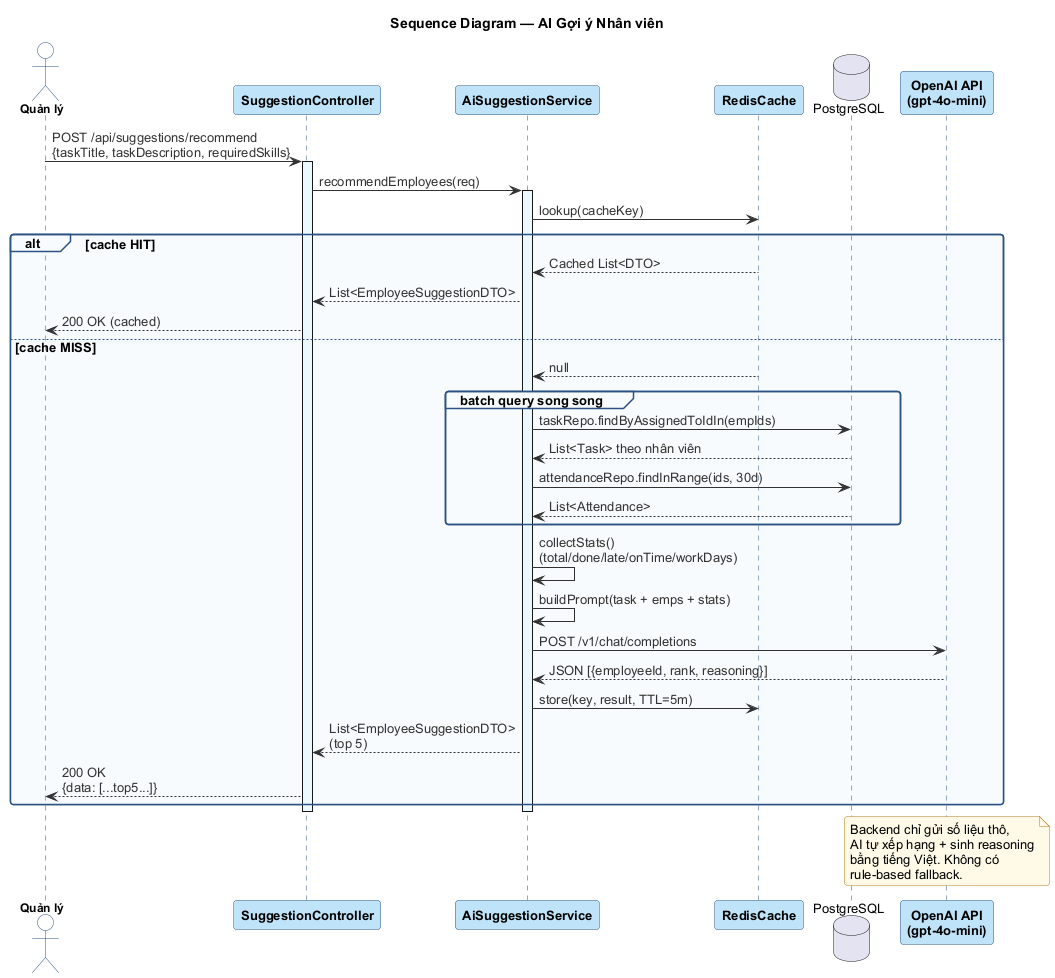

The diagram above was rendered by PlantUML. Its source (embedded in the PNG):
@startuml sequence-ai-goi-y
!include _style.puml
title Sequence Diagram — AI Gợi ý Nhân viên

actor "Quản lý" as Mgr
participant "SuggestionController" as SC
participant "AiSuggestionService" as AS
participant "RedisCache" as Cache
database "PostgreSQL" as DB
participant "OpenAI API\n(gpt-4o-mini)" as AI

Mgr -> SC : POST /api/suggestions/recommend\n{taskTitle, taskDescription, requiredSkills}
activate SC
SC -> AS : recommendEmployees(req)
activate AS

AS -> Cache : lookup(cacheKey)
alt cache HIT
  Cache --> AS : Cached List<DTO>
  AS --> SC : List<EmployeeSuggestionDTO>
  SC --> Mgr : 200 OK (cached)
else cache MISS
  Cache --> AS : null
  group batch query song song
    AS -> DB : taskRepo.findByAssignedToIdIn(empIds)
    DB --> AS : List<Task> theo nhân viên
    AS -> DB : attendanceRepo.findInRange(ids, 30d)
    DB --> AS : List<Attendance>
  end
  AS -> AS : collectStats()\n(total/done/late/onTime/workDays)
  AS -> AS : buildPrompt(task + emps + stats)
  AS -> AI : POST /v1/chat/completions
  AI --> AS : JSON [{employeeId, rank, reasoning}]
  AS -> Cache : store(key, result, TTL=5m)
  AS --> SC : List<EmployeeSuggestionDTO>\n(top 5)
  SC --> Mgr : 200 OK\n{data: [...top5...]}
end
deactivate AS
deactivate SC

note over AI
  Backend chỉ gửi số liệu thô,
  AI tự xếp hạng + sinh reasoning
  bằng tiếng Việt. Không có
  rule-based fallback.
end note
@enduml